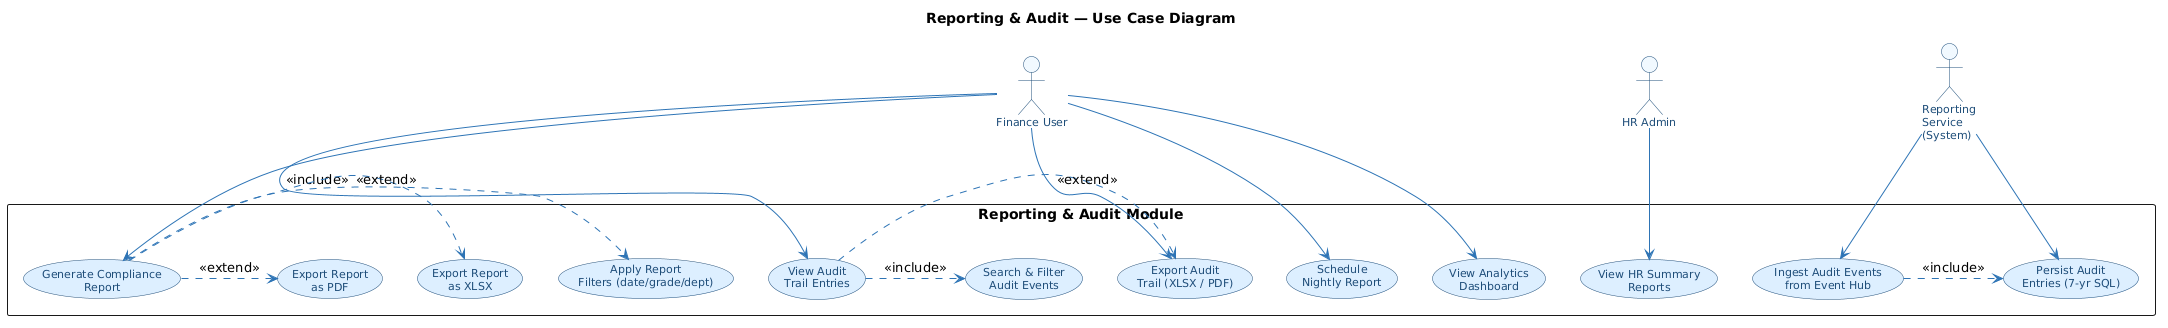

The diagram above was rendered by PlantUML. Its source (embedded in the PNG):
@startuml
title Reporting & Audit — Use Case Diagram

skinparam usecase {
  BackgroundColor #DDEEFF
  BorderColor #1F4E79
  FontColor #1F4E79
  FontSize 11
}
skinparam actor {
  BackgroundColor #F0F8FF
  BorderColor #1F4E79
  FontColor #1F4E79
  FontSize 11
}
skinparam ArrowColor #2E74B5
skinparam packageStyle rectangle

actor "Finance User"        as FIN
actor "HR Admin"            as HRA
actor "Reporting\nService\n(System)" as SYS

rectangle "Reporting & Audit Module" {
  usecase "Generate Compliance\nReport"           as UC1
  usecase "Apply Report\nFilters (date/grade/dept)" as UC2
  usecase "Export Report\nas XLSX"                as UC3
  usecase "Export Report\nas PDF"                 as UC4
  usecase "Schedule\nNightly Report"              as UC5
  usecase "View Analytics\nDashboard"             as UC6
  usecase "View Audit\nTrail Entries"             as UC7
  usecase "Search & Filter\nAudit Events"         as UC8
  usecase "Export Audit\nTrail (XLSX / PDF)"      as UC9
  usecase "Ingest Audit Events\nfrom Event Hub"   as UC10
  usecase "Persist Audit\nEntries (7-yr SQL)"     as UC11
  usecase "View HR Summary\nReports"              as UC12
}

FIN --> UC1
FIN --> UC5
FIN --> UC6
FIN --> UC7
FIN --> UC9

HRA --> UC12

SYS --> UC10
SYS --> UC11

UC1  .> UC2  : <<include>>
UC1  .> UC3  : <<extend>>
UC1  .> UC4  : <<extend>>
UC7  .> UC8  : <<include>>
UC7  .> UC9  : <<extend>>
UC10 .> UC11 : <<include>>
@enduml